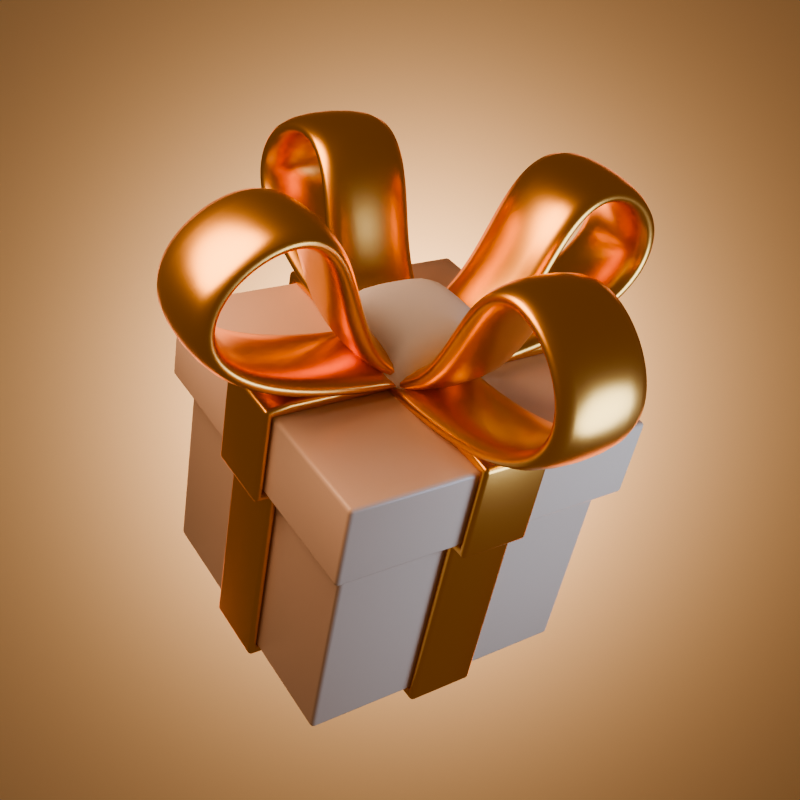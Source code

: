 # Source: Present.blend  (saved by Blender 4.0.36; exported with 4.5.12 LTS)
import bpy
from mathutils import Matrix  # noqa: F401  (used for matrix-valued properties, if any)

bpy.ops.wm.read_factory_settings(use_empty=True)
scene = bpy.context.scene
scene.name = 'Scene'

# ---- collections
col_collection = bpy.data.collections.new('Collection'); scene.collection.children.link(col_collection)

# ---- materials (node trees are filled in below, after node groups)
mat_material_002 = bpy.data.materials.new('Material.002')
mat_material_003 = bpy.data.materials.new('Material.003')
mat_material_001 = bpy.data.materials.new('Material.001')

# ---- node groups
ng_auto_smooth = bpy.data.node_groups.new('Auto Smooth', 'GeometryNodeTree')
_s = ng_auto_smooth.interface.new_socket(name='Geometry', in_out='OUTPUT', socket_type='NodeSocketGeometry')
_s = ng_auto_smooth.interface.new_socket(name='Geometry', in_out='INPUT', socket_type='NodeSocketGeometry')
_s = ng_auto_smooth.interface.new_socket(name='Angle', in_out='INPUT', socket_type='NodeSocketFloat')
_s.subtype = 'ANGLE'
_s.min_value = 0.0
_s.max_value = 3.142
ng_auto_smooth.is_modifier = True
_N = ng_auto_smooth.nodes; _L = ng_auto_smooth.links
n0 = _N.new('NodeGroupOutput'); n0.name = 'Group Output'; n0.location = (480, -100)
n1 = _N.new('NodeGroupInput'); n1.name = 'Group Input'; n1.location = (-420, -300)
n2 = _N.new('NodeGroupInput'); n2.name = 'Group Input.001'; n2.location = (-60, -100)
n3 = _N.new('GeometryNodeSetShadeSmooth'); n3.name = 'Set Shade Smooth'; n3.location = (120, -100)
n3.domain = 'EDGE'
n4 = _N.new('GeometryNodeSetShadeSmooth'); n4.name = 'Set Shade Smooth.001'; n4.location = (300, -100)
n5 = _N.new('GeometryNodeInputMeshEdgeAngle'); n5.name = 'Edge Angle'; n5.location = (-420, -220)
n6 = _N.new('GeometryNodeInputEdgeSmooth'); n6.name = 'Is Edge Smooth'; n6.location = (-60, -160)
n7 = _N.new('GeometryNodeInputShadeSmooth'); n7.name = 'Is Face Smooth'; n7.location = (-240, -340)
n8 = _N.new('FunctionNodeBooleanMath'); n8.name = 'Boolean Math'; n8.location = (-60, -220)
n9 = _N.new('FunctionNodeCompare'); n9.name = 'Compare'; n9.location = (-240, -180)
n9.operation = 'LESS_EQUAL'
_L.new(n5.outputs[0], n9.inputs[0])
_L.new(n4.outputs[0], n0.inputs[0])
_L.new(n1.outputs[1], n9.inputs[1])
_L.new(n9.outputs[0], n8.inputs[0])
_L.new(n7.outputs[0], n8.inputs[1])
_L.new(n2.outputs[0], n3.inputs[0])
_L.new(n6.outputs[0], n3.inputs[1])
_L.new(n3.outputs[0], n4.inputs[0])
_L.new(n8.outputs[0], n3.inputs[2])
n0.is_active_output = True

# ---- material node trees
mat_material_002.use_nodes = True; mat_material_002.node_tree.nodes.clear()
_N = mat_material_002.node_tree.nodes; _L = mat_material_002.node_tree.links
n0 = _N.new('ShaderNodeBsdfPrincipled'); n0.name = 'Principled BSDF'; n0.location = (10, 300)
n0.inputs[0].default_value = (0.7992, 0.5972, 0.462, 1.0)
n0.inputs[2].default_value = 0.3
n0.inputs[3].default_value = 1.45
n1 = _N.new('ShaderNodeOutputMaterial'); n1.name = 'Material Output'; n1.location = (300, 300)
_L.new(n0.outputs[0], n1.inputs[0])
n1.is_active_output = True
mat_material_003.use_nodes = True; mat_material_003.node_tree.nodes.clear()
_N = mat_material_003.node_tree.nodes; _L = mat_material_003.node_tree.links
n0 = _N.new('ShaderNodeBsdfPrincipled'); n0.name = 'Principled BSDF'; n0.location = (10, 300)
n0.inputs[0].default_value = (1.0, 0.521, 0.1413, 1.0)
n0.inputs[1].default_value = 1.0
n0.inputs[2].default_value = 0.3
n0.inputs[3].default_value = 1.45
n1 = _N.new('ShaderNodeOutputMaterial'); n1.name = 'Material Output'; n1.location = (300, 300)
_L.new(n0.outputs[0], n1.inputs[0])
n1.is_active_output = True
mat_material_001.use_nodes = True; mat_material_001.node_tree.nodes.clear()
_N = mat_material_001.node_tree.nodes; _L = mat_material_001.node_tree.links
n0 = _N.new('ShaderNodeBsdfPrincipled'); n0.name = 'Principled BSDF'; n0.location = (10, 300)
n0.inputs[0].default_value = (0.8798, 0.6376, 0.3467, 1.0)
n0.inputs[3].default_value = 1.45
n1 = _N.new('ShaderNodeOutputMaterial'); n1.name = 'Material Output'; n1.location = (300, 300)
_L.new(n0.outputs[0], n1.inputs[0])
n1.is_active_output = True

# ---- world
world_world = bpy.data.worlds.new('World'); scene.world = world_world
world_world.use_nodes = True; world_world.node_tree.nodes.clear()
_N = world_world.node_tree.nodes; _L = world_world.node_tree.links
n0 = _N.new('ShaderNodeOutputWorld'); n0.name = 'World Output'; n0.location = (300, 300)
n1 = _N.new('ShaderNodeBackground'); n1.name = 'Background'; n1.location = (10, 300)
n1.inputs[0].default_value = (0.1248, 0.08022, 0.05127, 1.0)
_L.new(n1.outputs[0], n0.inputs[0])
n0.is_active_output = True
world_world.color = (0.05088, 0.05088, 0.05088)
world_world.use_sun_shadow = False
world_world.sun_shadow_jitter_overblur = 0.0

# ---- cameras
cam_camera_001 = bpy.data.cameras.new('Camera.001')

# ---- lights
light_area = bpy.data.lights.new('Area', 'AREA')
light_area.color = (1.0, 0.3742, 0.2222)
light_area.transmission_factor = 0.0
light_area.energy = 750.0
light_area.shadow_maximum_resolution = 0.006
light_area.use_absolute_resolution = True
light_area.size = 8.79
light_area.size_y = 1.0
light_area_001 = bpy.data.lights.new('Area.001', 'AREA')
light_area_001.color = (1.0, 0.6105, 0.3915)
light_area_001.transmission_factor = 0.0
light_area_001.energy = 150.0
light_area_001.shadow_maximum_resolution = 0.006
light_area_001.use_absolute_resolution = True
light_area_001.shape = 'DISK'
light_area_001.size = 3.0
light_area_001.size_y = 1.0
light_area_002 = bpy.data.lights.new('Area.002', 'AREA')
light_area_002.color = (0.4761, 0.6839, 1.0)
light_area_002.transmission_factor = 0.0
light_area_002.energy = 150.0
light_area_002.shadow_maximum_resolution = 0.006
light_area_002.use_absolute_resolution = True
light_area_002.shape = 'DISK'
light_area_002.size = 3.0
light_area_002.size_y = 1.0
light_area_003 = bpy.data.lights.new('Area.003', 'AREA')
light_area_003.color = (1.0, 0.7605, 0.6172)
light_area_003.transmission_factor = 0.0
light_area_003.energy = 1000.0
light_area_003.shadow_maximum_resolution = 0.006
light_area_003.use_absolute_resolution = True
light_area_003.shape = 'DISK'
light_area_003.size = 3.0
light_area_003.size_y = 1.0

# ---- meshes
me_cube_001 = bpy.data.meshes.new('Cube.001')
me_cube_001.from_pydata([(-1.0, -1.0, -1.0), (-1.0, -1.0, 1.0), (-1.0, 1.0, -1.0), (-1.0, 1.0, 1.0), (1.0, -1.0, -1.0), (1.0, -1.0, 1.0), (1.0, 1.0, -1.0), (1.0, 1.0, 1.0), (-1.0, -1.0, 0.4211), (-1.0, 1.0, 0.4211), (1.0, 1.0, 0.4211), (1.0, -1.0, 0.4211), (-1.108, -1.108, 0.4211), (-1.108, -1.108, 1.0), (-1.108, 1.108, 1.0), (1.108, 1.108, 1.0), (1.108, -1.108, 1.0), (-1.108, 1.108, 0.4211), (1.108, 1.108, 0.4211), (1.108, -1.108, 0.4211), (-1.0, 0.2465, -1.0), (-1.0, -0.2465, -1.0), (-1.0, -0.2465, 1.0), (-1.0, 0.2465, 1.0), (1.0, -0.2465, -1.0), (1.0, 0.2465, -1.0), (1.0, 0.2465, 1.0), (1.0, -0.2465, 1.0), (1.0, -0.2465, 0.4211), (1.0, 0.2465, 0.4211), (-1.0, 0.2465, 0.4211), (-1.0, -0.2465, 0.4211), (-1.108, -0.2465, 1.0), (-1.108, 0.2465, 1.0), (1.108, -0.2465, 1.0), (1.108, 0.2465, 1.0), (1.108, 0.2465, 0.4211), (1.108, -0.2465, 0.4211), (-1.108, -0.2465, 0.4211), (-1.108, 0.2465, 0.4211), (-0.2465, 1.0, -1.0), (0.2465, 1.0, -1.0), (0.2465, 1.0, 1.0), (-0.2465, 1.0, 1.0), (-0.2465, -1.0, -1.0), (0.2465, -1.0, -1.0), (-0.2465, -1.0, 1.0), (0.2465, -1.0, 1.0), (0.2465, -1.0, 0.4211), (-0.2465, -1.0, 0.4211), (-0.2465, 1.0, 0.4211), (0.2465, 1.0, 0.4211), (0.2465, 1.108, 1.0), (-0.2465, 1.108, 1.0), (0.2465, -1.108, 1.0), (-0.2465, -1.108, 1.0), (-0.2465, -1.108, 0.4211), (0.2465, -1.108, 0.4211), (0.2465, 1.108, 0.4211), (-0.2465, 1.108, 0.4211), (0.2465, -0.2465, 1.0), (0.2465, 0.2465, 1.0), (-0.2465, 0.2465, 1.0), (-0.2465, -0.2465, 1.0), (-0.2465, -0.2465, -1.0), (-0.2465, 0.2465, -1.0), (0.2465, 0.2465, -1.0), (0.2465, -0.2465, -1.0)], [], [(10, 51, 58, 18), (58, 52, 15, 18), (5, 47, 54, 16), (63, 22, 1, 46), (24, 28, 11, 4), (1, 22, 32, 13), (46, 1, 13, 55), (27, 60, 47, 5), (42, 7, 15, 52), (43, 3, 23, 62), (12, 13, 32, 38), (17, 14, 53, 59), (18, 15, 35, 36), (19, 16, 54, 57), (3, 43, 53, 14), (39, 33, 14, 17), (7, 42, 61, 26), (9, 30, 39, 17), (29, 10, 18, 36), (11, 28, 37, 19), (31, 8, 12, 38), (2, 9, 50, 40), (37, 34, 16, 19), (2, 40, 65, 20), (67, 24, 4, 45), (23, 3, 14, 33), (6, 10, 29, 25), (41, 6, 25, 66), (20, 30, 9, 2), (7, 26, 35, 15), (4, 11, 48, 45), (56, 55, 13, 12), (41, 51, 10, 6), (44, 49, 8, 0), (27, 5, 16, 34), (0, 8, 31, 21), (8, 49, 56, 12), (50, 9, 17, 59), (48, 11, 19, 57), (60, 61, 62, 63), (64, 65, 66, 67), (29, 36, 37, 28), (27, 34, 35, 26), (31, 38, 39, 30), (34, 37, 36, 35), (33, 39, 38, 32), (30, 20, 21, 31), (28, 24, 25, 29), (60, 27, 26, 61), (64, 21, 20, 65), (23, 33, 32, 22), (22, 63, 62, 23), (24, 67, 66, 25), (41, 66, 65, 40), (43, 62, 61, 42), (42, 52, 53, 43), (55, 56, 57, 54), (52, 58, 59, 53), (51, 41, 40, 50), (49, 44, 45, 48), (63, 46, 47, 60), (67, 45, 44, 64), (46, 55, 54, 47), (50, 59, 58, 51), (48, 57, 56, 49), (21, 64, 44, 0)])
me_cube_001.polygons.foreach_set('use_smooth', [True] * 66)
_uv = me_cube_001.uv_layers.new(name='UVMap')
_uv.uv.foreach_set('vector', [0.5526, 0.5, 0.5526, 0.4058, 0.5526, 0.4028, 0.5526, 0.5, 0.5526, 0.4028, 0.625, 0.4028, 0.625, 0.5, 0.5526, 0.5, 0.625, 0.75, 0.7192, 0.75, 0.7222, 0.75, 0.625, 0.75, 0.7808, 0.6558, 0.875, 0.6558, 0.875, 0.75, 0.7808, 0.75, 0.375, 0.6558, 0.5526, 0.6558, 0.5526, 0.75, 0.375, 0.75, 0.875, 0.75, 0.875, 0.6558, 0.875, 0.6528, 0.875, 0.75, 0.7808, 0.75, 0.875, 0.75, 0.875, 0.75, 0.7778, 0.75, 0.625, 0.6558, 0.7192, 0.6558, 0.7192, 0.75, 0.625, 0.75, 0.7192, 0.5, 0.625, 0.5, 0.625, 0.5, 0.7222, 0.5, 0.7808, 0.5, 0.875, 0.5, 0.875, 0.5942, 0.7808, 0.5942, 0.5526, 0.0, 0.625, 0.0, 0.625, 0.0972, 0.5526, 0.0972, 0.5526, 0.25, 0.625, 0.25, 0.625, 0.3472, 0.5526, 0.3472, 0.5526, 0.5, 0.625, 0.5, 0.625, 0.5972, 0.5526, 0.5972, 0.5526, 0.75, 0.625, 0.75, 0.625, 0.8472, 0.5526, 0.8472, 0.875, 0.5, 0.7808, 0.5, 0.7778, 0.5, 0.875, 0.5, 0.5526, 0.1528, 0.625, 0.1528, 0.625, 0.25, 0.5526, 0.25, 0.625, 0.5, 0.7192, 0.5, 0.7192, 0.5942, 0.625, 0.5942, 0.5526, 0.25, 0.5526, 0.1558, 0.5526, 0.1528, 0.5526, 0.25, 0.5526, 0.5942, 0.5526, 0.5, 0.5526, 0.5, 0.5526, 0.5972, 0.5526, 0.75, 0.5526, 0.6558, 0.5526, 0.6528, 0.5526, 0.75, 0.5526, 0.09418, 0.5526, 0.0, 0.5526, 0.0, 0.5526, 0.0972, 0.375, 0.25, 0.5526, 0.25, 0.5526, 0.3442, 0.375, 0.3442, 0.5526, 0.6528, 0.625, 0.6528, 0.625, 0.75, 0.5526, 0.75, 0.125, 0.5, 0.2192, 0.5, 0.2192, 0.5942, 0.125, 0.5942, 0.2808, 0.6558, 0.375, 0.6558, 0.375, 0.75, 0.2808, 0.75, 0.875, 0.5942, 0.875, 0.5, 0.875, 0.5, 0.875, 0.5972, 0.375, 0.5, 0.5526, 0.5, 0.5526, 0.5942, 0.375, 0.5942, 0.2808, 0.5, 0.375, 0.5, 0.375, 0.5942, 0.2808, 0.5942, 0.375, 0.1558, 0.5526, 0.1558, 0.5526, 0.25, 0.375, 0.25, 0.625, 0.5, 0.625, 0.5942, 0.625, 0.5972, 0.625, 0.5, 0.375, 0.75, 0.5526, 0.75, 0.5526, 0.8442, 0.375, 0.8442, 0.5526, 0.9028, 0.625, 0.9028, 0.625, 1.0, 0.5526, 1.0, 0.375, 0.4058, 0.5526, 0.4058, 0.5526, 0.5, 0.375, 0.5, 0.375, 0.9058, 0.5526, 0.9058, 0.5526, 1.0, 0.375, 1.0, 0.625, 0.6558, 0.625, 0.75, 0.625, 0.75, 0.625, 0.6528, 0.375, 0.0, 0.5526, 0.0, 0.5526, 0.09418, 0.375, 0.09418, 0.5526, 1.0, 0.5526, 0.9058, 0.5526, 0.9028, 0.5526, 1.0, 0.5526, 0.3442, 0.5526, 0.25, 0.5526, 0.25, 0.5526, 0.3472, 0.5526, 0.8442, 0.5526, 0.75, 0.5526, 0.75, 0.5526, 0.8472, 0.7192, 0.6558, 0.7192, 0.5942, 0.7808, 0.5942, 0.7808, 0.6558, 0.2192, 0.6558, 0.2192, 0.5942, 0.2808, 0.5942, 0.2808, 0.6558, 0.5526, 0.5942, 0.5526, 0.5972, 0.5526, 0.6528, 0.5526, 0.6558, 0.625, 0.6558, 0.625, 0.6528, 0.625, 0.5972, 0.625, 0.5942, 0.5526, 0.09418, 0.5526, 0.0972, 0.5526, 0.1528, 0.5526, 0.1558, 0.625, 0.6528, 0.5526, 0.6528, 0.5526, 0.5972, 0.625, 0.5972, 0.625, 0.1528, 0.5526, 0.1528, 0.5526, 0.0972, 0.625, 0.0972, 0.5526, 0.1558, 0.375, 0.1558, 0.375, 0.09418, 0.5526, 0.09418, 0.5526, 0.6558, 0.375, 0.6558, 0.375, 0.5942, 0.5526, 0.5942, 0.7192, 0.6558, 0.625, 0.6558, 0.625, 0.5942, 0.7192, 0.5942, 0.2192, 0.6558, 0.125, 0.6558, 0.125, 0.5942, 0.2192, 0.5942, 0.875, 0.5942, 0.875, 0.5972, 0.875, 0.6528, 0.875, 0.6558, 0.875, 0.6558, 0.7808, 0.6558, 0.7808, 0.5942, 0.875, 0.5942, 0.375, 0.6558, 0.2808, 0.6558, 0.2808, 0.5942, 0.375, 0.5942, 0.2808, 0.5, 0.2808, 0.5942, 0.2192, 0.5942, 0.2192, 0.5, 0.7808, 0.5, 0.7808, 0.5942, 0.7192, 0.5942, 0.7192, 0.5, 0.7192, 0.5, 0.7222, 0.5, 0.7778, 0.5, 0.7808, 0.5, 0.625, 0.9028, 0.5526, 0.9028, 0.5526, 0.8472, 0.625, 0.8472, 0.625, 0.4028, 0.5526, 0.4028, 0.5526, 0.3472, 0.625, 0.3472, 0.5526, 0.4058, 0.375, 0.4058, 0.375, 0.3442, 0.5526, 0.3442, 0.5526, 0.9058, 0.375, 0.9058, 0.375, 0.8442, 0.5526, 0.8442, 0.7808, 0.6558, 0.7808, 0.75, 0.7192, 0.75, 0.7192, 0.6558, 0.2808, 0.6558, 0.2808, 0.75, 0.2192, 0.75, 0.2192, 0.6558, 0.7808, 0.75, 0.7778, 0.75, 0.7222, 0.75, 0.7192, 0.75, 0.5526, 0.3442, 0.5526, 0.3472, 0.5526, 0.4028, 0.5526, 0.4058, 0.5526, 0.8442, 0.5526, 0.8472, 0.5526, 0.9028, 0.5526, 0.9058, 0.125, 0.6558, 0.2192, 0.6558, 0.2192, 0.75, 0.125, 0.75])
me_cube_001.materials.append(mat_material_002)
me_cube_001.update()
me_cube_002 = bpy.data.meshes.new('Cube.002')
me_cube_002.from_pydata([(0.2471, 1.002, -1.003), (-0.2471, 1.002, -1.003), (-1.111, 0.2471, 0.4214), (-1.111, -0.2471, 0.4214), (1.111, -0.2471, 0.4214), (1.111, 0.2471, 0.4214), (1.111, 0.2471, 1.001), (1.111, -0.2471, 1.001), (-1.111, 0.2471, 1.001), (-1.111, -0.2471, 1.001), (-1.002, -0.2471, 0.4214), (-1.002, 0.2471, 0.4214), (1.002, 0.2471, 0.4214), (1.002, -0.2471, 0.4214), (1.002, -0.2471, 1.001), (1.002, 0.2471, 1.001), (1.002, 0.2471, -1.003), (1.002, -0.2471, -1.003), (-1.002, 0.2471, 1.001), (-1.002, -0.2471, 1.001), (-1.002, -0.2471, -1.003), (-1.002, 0.2471, -1.003), (0.2471, 1.002, 1.001), (-0.2471, 1.002, 1.001), (-0.2471, -1.002, -1.003), (0.2471, -1.002, -1.003), (-0.2471, -1.002, 1.001), (0.2471, -1.002, 1.001), (0.2471, -1.002, 0.4214), (-0.2471, -1.002, 0.4214), (-0.2471, 1.002, 0.4214), (0.2471, 1.002, 0.4214), (0.2471, 1.111, 1.001), (-0.2471, 1.111, 1.001), (0.2471, -1.111, 1.001), (-0.2471, -1.111, 1.001), (-0.2471, -1.111, 0.4214), (0.2471, -1.111, 0.4214), (0.2471, 1.111, 0.4214), (-0.2471, 1.111, 0.4214), (0.2471, -0.2471, 1.001), (0.2471, 0.2471, 1.001), (-0.2471, 0.2471, 1.001), (-0.2471, -0.2471, 1.001), (-0.2471, -0.2471, -1.003), (-0.2471, 0.2471, -1.003), (0.2471, 0.2471, -1.003), (0.2471, -0.2471, -1.003), (-0.2471, -1.061, -1.062), (0.2471, -1.061, -1.062), (0.2471, 1.061, 0.3625), (0.2471, 1.061, -1.062), (0.2471, -0.2471, 1.085), (1.002, -0.2471, 1.085), (-1.061, -0.2471, -1.062), (-1.061, -0.2471, 0.3625), (0.2471, 1.17, 1.06), (0.2471, 1.17, 0.3625), (0.2471, -1.17, 1.06), (-0.2471, -1.17, 1.06), (-1.17, 0.2471, 1.06), (-1.17, 0.2471, 0.3625), (-1.061, 0.2471, 0.3625), (1.17, 0.2471, 1.06), (1.002, 0.2471, 1.085), (0.2471, 0.2471, 1.085), (0.2471, 1.002, 1.085), (-0.2471, 0.2471, -1.086), (-0.2471, 1.061, -1.062), (0.2471, 0.2471, -1.086), (1.061, 0.2471, -1.062), (1.061, 0.2471, 0.3625), (1.17, 0.2471, 0.3625), (-1.002, -0.2471, 1.085), (-0.2471, -0.2471, 1.085), (-0.2471, 0.2471, 1.085), (-1.002, 0.2471, 1.085), (-0.2471, -0.2471, -1.086), (-0.2471, -1.061, 0.3625), (-0.2471, 1.061, 0.3625), (0.2471, -1.17, 0.3625), (-0.2471, 1.17, 1.06), (-0.2471, 1.002, 1.085), (1.061, -0.2471, -1.062), (0.2471, -0.2471, -1.086), (-1.17, -0.2471, 1.06), (-1.061, 0.2471, -1.062), (0.2471, -1.061, 0.3625), (-0.2471, -1.17, 0.3625), (-0.2471, 1.17, 0.3625), (-1.17, -0.2471, 0.3625), (1.17, -0.2471, 1.06), (1.17, -0.2471, 0.3625), (1.061, -0.2471, 0.3625), (-0.2471, -1.002, 1.085), (0.2471, -1.002, 1.085)], [], [(40, 43, 42, 41), (44, 47, 46, 45), (12, 13, 4, 5), (14, 15, 6, 7), (10, 11, 2, 3), (7, 6, 5, 4), (8, 9, 3, 2), (11, 10, 20, 21), (13, 12, 16, 17), (40, 41, 15, 14), (44, 45, 21, 20), (18, 19, 9, 8), (19, 18, 42, 43), (17, 16, 46, 47), (0, 1, 45, 46), (23, 22, 41, 42), (22, 23, 33, 32), (35, 34, 37, 36), (32, 33, 39, 38), (31, 30, 1, 0), (29, 28, 25, 24), (43, 40, 27, 26), (47, 44, 24, 25), (26, 27, 34, 35), (30, 31, 38, 39), (28, 29, 36, 37), (52, 65, 75, 74), (77, 67, 69, 84), (71, 72, 92, 93), (53, 91, 63, 64), (55, 90, 61, 62), (91, 92, 72, 63), (60, 61, 90, 85), (62, 86, 54, 55), (93, 83, 70, 71), (52, 53, 64, 65), (77, 54, 86, 67), (76, 60, 85, 73), (73, 74, 75, 76), (83, 84, 69, 70), (51, 69, 67, 68), (82, 75, 65, 66), (66, 56, 81, 82), (59, 88, 80, 58), (56, 57, 89, 81), (50, 51, 68, 79), (78, 48, 49, 87), (74, 94, 95, 52), (84, 49, 48, 77), (94, 59, 58, 95), (79, 89, 57, 50), (87, 80, 88, 78), (5, 6, 63, 72), (4, 13, 93, 92), (30, 39, 89, 79), (10, 3, 90, 55), (44, 20, 54, 77), (38, 31, 50, 57), (8, 2, 61, 60), (18, 8, 60, 76), (7, 4, 92, 91), (29, 24, 48, 78), (28, 37, 80, 87), (2, 11, 62, 61), (42, 18, 76, 75), (36, 29, 78, 88), (6, 15, 64, 63), (37, 34, 58, 80), (41, 22, 66, 65), (14, 7, 91, 53), (33, 23, 82, 81), (22, 32, 56, 66), (25, 28, 87, 49), (23, 42, 75, 82), (35, 36, 88, 59), (45, 1, 68, 67), (1, 30, 79, 68), (43, 26, 94, 74), (0, 46, 69, 51), (46, 16, 70, 69), (39, 33, 81, 89), (17, 47, 84, 83), (11, 21, 86, 62), (12, 5, 72, 71), (16, 12, 71, 70), (27, 40, 52, 95), (9, 19, 73, 85), (3, 9, 85, 90), (19, 43, 74, 73), (47, 25, 49, 84), (31, 0, 51, 50), (21, 45, 67, 86), (24, 44, 77, 48), (40, 14, 53, 52), (15, 41, 65, 64), (26, 35, 59, 94), (20, 10, 55, 54), (13, 17, 83, 93), (34, 27, 95, 58), (32, 38, 57, 56)])
me_cube_002.polygons.foreach_set('use_smooth', [True] * 100)
_uv = me_cube_002.uv_layers.new(name='UVMap')
_uv.uv.foreach_set('vector', [0.7192, 0.6558, 0.7808, 0.6558, 0.7808, 0.5942, 0.7192, 0.5942, 0.2192, 0.6558, 0.2808, 0.6558, 0.2808, 0.5942, 0.2192, 0.5942, 0.5526, 0.5942, 0.5526, 0.6558, 0.5526, 0.6528, 0.5526, 0.5972, 0.625, 0.6558, 0.625, 0.5942, 0.625, 0.5972, 0.625, 0.6528, 0.5526, 0.09418, 0.5526, 0.1558, 0.5526, 0.1528, 0.5526, 0.0972, 0.625, 0.6528, 0.625, 0.5972, 0.5526, 0.5972, 0.5526, 0.6528, 0.625, 0.1528, 0.625, 0.0972, 0.5526, 0.0972, 0.5526, 0.1528, 0.5526, 0.1558, 0.5526, 0.09418, 0.375, 0.09418, 0.375, 0.1558, 0.5526, 0.6558, 0.5526, 0.5942, 0.375, 0.5942, 0.375, 0.6558, 0.7192, 0.6558, 0.7192, 0.5942, 0.625, 0.5942, 0.625, 0.6558, 0.2192, 0.6558, 0.2192, 0.5942, 0.125, 0.5942, 0.125, 0.6558, 0.875, 0.5942, 0.875, 0.6558, 0.875, 0.6528, 0.875, 0.5972, 0.875, 0.6558, 0.875, 0.5942, 0.7808, 0.5942, 0.7808, 0.6558, 0.375, 0.6558, 0.375, 0.5942, 0.2808, 0.5942, 0.2808, 0.6558, 0.2808, 0.5, 0.2192, 0.5, 0.2192, 0.5942, 0.2808, 0.5942, 0.7808, 0.5, 0.7192, 0.5, 0.7192, 0.5942, 0.7808, 0.5942, 0.7192, 0.5, 0.7808, 0.5, 0.7778, 0.5, 0.7222, 0.5, 0.625, 0.9028, 0.625, 0.8472, 0.5526, 0.8472, 0.5526, 0.9028, 0.625, 0.4028, 0.625, 0.3472, 0.5526, 0.3472, 0.5526, 0.4028, 0.5526, 0.4058, 0.5526, 0.3442, 0.375, 0.3442, 0.375, 0.4058, 0.5526, 0.9058, 0.5526, 0.8442, 0.375, 0.8442, 0.375, 0.9058, 0.7808, 0.6558, 0.7192, 0.6558, 0.7192, 0.75, 0.7808, 0.75, 0.2808, 0.6558, 0.2192, 0.6558, 0.2192, 0.75, 0.2808, 0.75, 0.7808, 0.75, 0.7192, 0.75, 0.7222, 0.75, 0.7778, 0.75, 0.5526, 0.3442, 0.5526, 0.4058, 0.5526, 0.4028, 0.5526, 0.3472, 0.5526, 0.8442, 0.5526, 0.9058, 0.5526, 0.9028, 0.5526, 0.8472, 0.7192, 0.6558, 0.7192, 0.5942, 0.7808, 0.5942, 0.7808, 0.6558, 0.2192, 0.6558, 0.2192, 0.5942, 0.2808, 0.5942, 0.2808, 0.6558, 0.5526, 0.5942, 0.5526, 0.5972, 0.5526, 0.6528, 0.5526, 0.6558, 0.625, 0.6558, 0.625, 0.6528, 0.625, 0.5972, 0.625, 0.5942, 0.5526, 0.09418, 0.5526, 0.0972, 0.5526, 0.1528, 0.5526, 0.1558, 0.625, 0.6528, 0.5526, 0.6528, 0.5526, 0.5972, 0.625, 0.5972, 0.625, 0.1528, 0.5526, 0.1528, 0.5526, 0.0972, 0.625, 0.0972, 0.5526, 0.1558, 0.375, 0.1558, 0.375, 0.09418, 0.5526, 0.09418, 0.5526, 0.6558, 0.375, 0.6558, 0.375, 0.5942, 0.5526, 0.5942, 0.7192, 0.6558, 0.625, 0.6558, 0.625, 0.5942, 0.7192, 0.5942, 0.2192, 0.6558, 0.125, 0.6558, 0.125, 0.5942, 0.2192, 0.5942, 0.875, 0.5942, 0.875, 0.5972, 0.875, 0.6528, 0.875, 0.6558, 0.875, 0.6558, 0.7808, 0.6558, 0.7808, 0.5942, 0.875, 0.5942, 0.375, 0.6558, 0.2808, 0.6558, 0.2808, 0.5942, 0.375, 0.5942, 0.2808, 0.5, 0.2808, 0.5942, 0.2192, 0.5942, 0.2192, 0.5, 0.7808, 0.5, 0.7808, 0.5942, 0.7192, 0.5942, 0.7192, 0.5, 0.7192, 0.5, 0.7222, 0.5, 0.7778, 0.5, 0.7808, 0.5, 0.625, 0.9028, 0.5526, 0.9028, 0.5526, 0.8472, 0.625, 0.8472, 0.625, 0.4028, 0.5526, 0.4028, 0.5526, 0.3472, 0.625, 0.3472, 0.5526, 0.4058, 0.375, 0.4058, 0.375, 0.3442, 0.5526, 0.3442, 0.5526, 0.9058, 0.375, 0.9058, 0.375, 0.8442, 0.5526, 0.8442, 0.7808, 0.6558, 0.7808, 0.75, 0.7192, 0.75, 0.7192, 0.6558, 0.2808, 0.6558, 0.2808, 0.75, 0.2192, 0.75, 0.2192, 0.6558, 0.7808, 0.75, 0.7778, 0.75, 0.7222, 0.75, 0.7192, 0.75, 0.5526, 0.3442, 0.5526, 0.3472, 0.5526, 0.4028, 0.5526, 0.4058, 0.5526, 0.8442, 0.5526, 0.8472, 0.5526, 0.9028, 0.5526, 0.9058, 0.5526, 0.5972, 0.625, 0.5972, 0.625, 0.5972, 0.5526, 0.5972, 0.5526, 0.6528, 0.5526, 0.6558, 0.5526, 0.6558, 0.5526, 0.6528, 0.5526, 0.3442, 0.5526, 0.3472, 0.5526, 0.3472, 0.5526, 0.3442, 0.5526, 0.09418, 0.5526, 0.0972, 0.5526, 0.0972, 0.5526, 0.09418, 0.2192, 0.6558, 0.125, 0.6558, 0.125, 0.6558, 0.2192, 0.6558, 0.5526, 0.4028, 0.5526, 0.4058, 0.5526, 0.4058, 0.5526, 0.4028, 0.625, 0.1528, 0.5526, 0.1528, 0.5526, 0.1528, 0.625, 0.1528, 0.875, 0.5942, 0.875, 0.5972, 0.875, 0.5972, 0.875, 0.5942, 0.625, 0.6528, 0.5526, 0.6528, 0.5526, 0.6528, 0.625, 0.6528, 0.5526, 0.9058, 0.375, 0.9058, 0.375, 0.9058, 0.5526, 0.9058, 0.5526, 0.8442, 0.5526, 0.8472, 0.5526, 0.8472, 0.5526, 0.8442, 0.5526, 0.1528, 0.5526, 0.1558, 0.5526, 0.1558, 0.5526, 0.1528, 0.7808, 0.5942, 0.875, 0.5942, 0.875, 0.5942, 0.7808, 0.5942, 0.5526, 0.9028, 0.5526, 0.9058, 0.5526, 0.9058, 0.5526, 0.9028, 0.625, 0.5972, 0.625, 0.5942, 0.625, 0.5942, 0.625, 0.5972, 0.5526, 0.8472, 0.625, 0.8472, 0.625, 0.8472, 0.5526, 0.8472, 0.7192, 0.5942, 0.7192, 0.5, 0.7192, 0.5, 0.7192, 0.5942, 0.625, 0.6558, 0.625, 0.6528, 0.625, 0.6528, 0.625, 0.6558, 0.7778, 0.5, 0.7808, 0.5, 0.7808, 0.5, 0.7778, 0.5, 0.7192, 0.5, 0.7222, 0.5, 0.7222, 0.5, 0.7192, 0.5, 0.375, 0.8442, 0.5526, 0.8442, 0.5526, 0.8442, 0.375, 0.8442, 0.7808, 0.5, 0.7808, 0.5942, 0.7808, 0.5942, 0.7808, 0.5, 0.625, 0.9028, 0.5526, 0.9028, 0.5526, 0.9028, 0.625, 0.9028, 0.2192, 0.5942, 0.2192, 0.5, 0.2192, 0.5, 0.2192, 0.5942, 0.375, 0.3442, 0.5526, 0.3442, 0.5526, 0.3442, 0.375, 0.3442, 0.7808, 0.6558, 0.7808, 0.75, 0.7808, 0.75, 0.7808, 0.6558, 0.2808, 0.5, 0.2808, 0.5942, 0.2808, 0.5942, 0.2808, 0.5, 0.2808, 0.5942, 0.375, 0.5942, 0.375, 0.5942, 0.2808, 0.5942, 0.5526, 0.3472, 0.625, 0.3472, 0.625, 0.3472, 0.5526, 0.3472, 0.375, 0.6558, 0.2808, 0.6558, 0.2808, 0.6558, 0.375, 0.6558, 0.5526, 0.1558, 0.375, 0.1558, 0.375, 0.1558, 0.5526, 0.1558, 0.5526, 0.5942, 0.5526, 0.5972, 0.5526, 0.5972, 0.5526, 0.5942, 0.375, 0.5942, 0.5526, 0.5942, 0.5526, 0.5942, 0.375, 0.5942, 0.7192, 0.75, 0.7192, 0.6558, 0.7192, 0.6558, 0.7192, 0.75, 0.875, 0.6528, 0.875, 0.6558, 0.875, 0.6558, 0.875, 0.6528, 0.5526, 0.0972, 0.625, 0.0972, 0.625, 0.0972, 0.5526, 0.0972, 0.875, 0.6558, 0.7808, 0.6558, 0.7808, 0.6558, 0.875, 0.6558, 0.2808, 0.6558, 0.2808, 0.75, 0.2808, 0.75, 0.2808, 0.6558, 0.5526, 0.4058, 0.375, 0.4058, 0.375, 0.4058, 0.5526, 0.4058, 0.125, 0.5942, 0.2192, 0.5942, 0.2192, 0.5942, 0.125, 0.5942, 0.2192, 0.75, 0.2192, 0.6558, 0.2192, 0.6558, 0.2192, 0.75, 0.7192, 0.6558, 0.625, 0.6558, 0.625, 0.6558, 0.7192, 0.6558, 0.625, 0.5942, 0.7192, 0.5942, 0.7192, 0.5942, 0.625, 0.5942, 0.7808, 0.75, 0.7778, 0.75, 0.7778, 0.75, 0.7808, 0.75, 0.375, 0.09418, 0.5526, 0.09418, 0.5526, 0.09418, 0.375, 0.09418, 0.5526, 0.6558, 0.375, 0.6558, 0.375, 0.6558, 0.5526, 0.6558, 0.7222, 0.75, 0.7192, 0.75, 0.7192, 0.75, 0.7222, 0.75, 0.625, 0.4028, 0.5526, 0.4028, 0.5526, 0.4028, 0.625, 0.4028])
me_cube_002.materials.append(mat_material_003)
me_cube_002.update()
me_cube_003 = bpy.data.meshes.new('Cube.003')
me_cube_003.from_pydata([(-1.0, -1.0, -1.0), (-1.0, -1.0, 1.0), (-1.0, 1.0, -1.0), (-1.0, 1.0, 1.0), (1.0, -1.0, -1.0), (1.0, -1.0, 1.0), (1.0, 1.0, -1.0), (1.0, 1.0, 1.0), (0.0, 1.0, -1.0), (0.0, 1.0, 1.0), (0.0, -1.0, -1.0), (0.0, -1.0, 1.0), (-1.0, 0.0, -1.0), (-1.0, 0.0, 1.0), (1.0, 0.0, -1.0), (1.0, 0.0, 1.0), (0.0, 0.0, 1.0), (0.0, 0.0, -1.0)], [], [(12, 13, 3, 2), (8, 9, 7, 6), (14, 15, 5, 4), (10, 11, 1, 0), (17, 14, 4, 10), (16, 13, 1, 11), (15, 16, 11, 5), (12, 17, 10, 0), (4, 5, 11, 10), (2, 3, 9, 8), (2, 8, 17, 12), (7, 9, 16, 15), (9, 3, 13, 16), (8, 6, 14, 17), (6, 7, 15, 14), (0, 1, 13, 12)])
me_cube_003.polygons.foreach_set('use_smooth', [True] * 16)
_uv = me_cube_003.uv_layers.new(name='UVMap')
_uv.uv.foreach_set('vector', [0.375, 0.125, 0.625, 0.125, 0.625, 0.25, 0.375, 0.25, 0.375, 0.375, 0.625, 0.375, 0.625, 0.5, 0.375, 0.5, 0.375, 0.625, 0.625, 0.625, 0.625, 0.75, 0.375, 0.75, 0.375, 0.875, 0.625, 0.875, 0.625, 1.0, 0.375, 1.0, 0.25, 0.625, 0.375, 0.625, 0.375, 0.75, 0.25, 0.75, 0.75, 0.625, 0.875, 0.625, 0.875, 0.75, 0.75, 0.75, 0.625, 0.625, 0.75, 0.625, 0.75, 0.75, 0.625, 0.75, 0.125, 0.625, 0.25, 0.625, 0.25, 0.75, 0.125, 0.75, 0.375, 0.75, 0.625, 0.75, 0.625, 0.875, 0.375, 0.875, 0.375, 0.25, 0.625, 0.25, 0.625, 0.375, 0.375, 0.375, 0.125, 0.5, 0.25, 0.5, 0.25, 0.625, 0.125, 0.625, 0.625, 0.5, 0.75, 0.5, 0.75, 0.625, 0.625, 0.625, 0.75, 0.5, 0.875, 0.5, 0.875, 0.625, 0.75, 0.625, 0.25, 0.5, 0.375, 0.5, 0.375, 0.625, 0.25, 0.625, 0.375, 0.5, 0.625, 0.5, 0.625, 0.625, 0.375, 0.625, 0.375, 0.0, 0.625, 0.0, 0.625, 0.125, 0.375, 0.125])
me_cube_003.update()
me_plane = bpy.data.meshes.new('Plane')
me_plane.from_pydata([(-1.0, -1.0, 0.0), (1.0, -1.0, 0.0), (-1.0, 1.0, 0.0), (1.0, 1.0, 0.0)], [], [(0, 1, 3, 2)])
_uv = me_plane.uv_layers.new(name='UVMap')
_uv.uv.foreach_set('vector', [0.0, 0.0, 1.0, 0.0, 1.0, 1.0, 0.0, 1.0])
me_plane.materials.append(mat_material_001)
me_plane.update()

# ---- curves / text
cu_rectangle_001 = bpy.data.curves.new('Rectangle.001', 'CURVE')
cu_rectangle_001.dimensions = '2D'
_sp = cu_rectangle_001.splines.new('BEZIER'); _sp.bezier_points.add(3)
_sp.bezier_points.foreach_set('co', [-1.0, 2.084, 0.0, 1.0, 2.084, 0.0, 1.0, -2.084, 0.0, -1.0, -2.084, 0.0])
_sp.bezier_points.foreach_set('handle_left', [-1.0, 0.6947, 0.0, 0.3333, 2.084, 0.0, 1.0, -0.6947, 0.0, -0.3333, -2.084, 0.0])
_sp.bezier_points.foreach_set('handle_right', [-0.3333, 2.084, 0.0, 1.0, 0.6947, 0.0, 0.3333, -2.084, 0.0, -1.0, -0.6947, 0.0])
for _p, _l, _r in zip(_sp.bezier_points, ['VECTOR', 'VECTOR', 'VECTOR', 'VECTOR'], ['VECTOR', 'VECTOR', 'VECTOR', 'VECTOR']): _p.handle_left_type = _l; _p.handle_right_type = _r
_sp.use_cyclic_u = True
_sp.use_endpoint_u = True
cu_rectangle_001.use_path = True
cu_rectangle_001.fill_mode = 'BOTH'
cu_nurbspath = bpy.data.curves.new('NurbsPath', 'CURVE')
cu_nurbspath.dimensions = '3D'
_sp = cu_nurbspath.splines.new('NURBS'); _sp.points.add(5)
_sp.points.foreach_set('co', [-0.8209, 6.903e-08, -0.5138, 1.0, 0.6128, 6.903e-08, -0.5138, 1.0, 1.53, -6.179e-08, 0.4599, 1.0, -0.5567, -1.979e-07, 1.473, 1.0, 0.05302, 5.261e-08, -0.3916, 1.0, -0.8182, 6.903e-08, -0.5138, 1.0])
_sp.order_u = 5
_sp.order_v = 0
_sp.use_endpoint_u = True
cu_nurbspath.materials.append(mat_material_003)
cu_nurbspath.use_path = True
cu_nurbspath.bevel_mode = 'OBJECT'
cu_nurbspath.fill_mode = 'FULL'

# ---- objects
ob_cube = bpy.data.objects.new('Cube', me_cube_001)
ob_cube_001 = bpy.data.objects.new('Cube.001', me_cube_002)
ob_rectangle_001 = bpy.data.objects.new('Rectangle.001', cu_rectangle_001)
ob_nurbspath = bpy.data.objects.new('NurbsPath', cu_nurbspath)
ob_nurbspath_001 = bpy.data.objects.new('NurbsPath.001', cu_nurbspath)
ob_nurbspath_002 = bpy.data.objects.new('NurbsPath.002', cu_nurbspath)
ob_nurbspath_003 = bpy.data.objects.new('NurbsPath.003', cu_nurbspath)
ob_cube_002 = bpy.data.objects.new('Cube.002', me_cube_003)
ob_camera = bpy.data.objects.new('Camera', cam_camera_001)
ob_plane = bpy.data.objects.new('Plane', me_plane)
ob_area = bpy.data.objects.new('Area', light_area)
ob_area_001 = bpy.data.objects.new('Area.001', light_area_001)
ob_area_002 = bpy.data.objects.new('Area.002', light_area_002)
ob_area_003 = bpy.data.objects.new('Area.003', light_area_003)

# ---- transforms, parenting, visibility, modifiers, constraints
ob_cube.location = (-0.1165, 0.3917, -0.5523)
ob_cube.rotation_euler = (0.6083, -0.2026, 0.5705)
_m = ob_cube.modifiers.new('Bevel', 'BEVEL')
_m.width = 0.03
_m.width_pct = 0.03
_m.segments = 4
_m = ob_cube.modifiers.new('Auto Smooth', 'NODES')
_m.node_group = ng_auto_smooth
_gi = [s.identifier for s in ng_auto_smooth.interface.items_tree if s.item_type == 'SOCKET' and s.in_out == 'INPUT']
_m[_gi[1]] = 0.5236  # Angle
ob_cube_001.location = (-0.1165, 0.3917, -0.5523)
ob_cube_001.rotation_euler = (0.6083, -0.2026, 0.5705)
_m = ob_cube_001.modifiers.new('Bevel', 'BEVEL')
_m.width = 0.03
_m.width_pct = 0.03
_m.segments = 4
_m = ob_cube_001.modifiers.new('Auto Smooth', 'NODES')
_m.node_group = ng_auto_smooth
_gi = [s.identifier for s in ng_auto_smooth.interface.items_tree if s.item_type == 'SOCKET' and s.in_out == 'INPUT']
_m[_gi[1]] = 0.5236  # Angle
ob_rectangle_001.location = (3.213, -2.484e-08, 0.0)
ob_rectangle_001.scale = (0.3422, 0.04524, 0.0001123)
ob_nurbspath.location = (0.8298, -0.05819, 0.8658)
ob_nurbspath.rotation_euler = (0.6083, -0.2026, 0.5705)
ob_nurbspath.scale = (1.0, 1.0, 0.9631)
_m = ob_nurbspath.modifiers.new('Subdivision', 'SUBSURF')
_m.levels = 2
ob_nurbspath_001.location = (-0.3057, 0.04568, 1.132)
ob_nurbspath_001.rotation_euler = (-0.2453, -0.5941, 2.281)
ob_nurbspath_001.scale = (1.0, 1.0, 0.9173)
_m = ob_nurbspath_001.modifiers.new('Subdivision', 'SUBSURF')
_m.levels = 2
ob_nurbspath_002.location = (-0.5333, -0.9385, 0.5394)
ob_nurbspath_002.rotation_euler = (-0.6083, 0.2026, 3.712)
ob_nurbspath_002.scale = (1.0, 1.0, 0.9397)
_m = ob_nurbspath_002.modifiers.new('Subdivision', 'SUBSURF')
_m.levels = 2
ob_nurbspath_003.location = (0.5861, -0.9883, 0.1968)
ob_nurbspath_003.rotation_euler = (0.2453, 0.5941, 5.422)
ob_nurbspath_003.scale = (1.0, 1.0, 0.9643)
_m = ob_nurbspath_003.modifiers.new('Subdivision', 'SUBSURF')
_m.levels = 2
ob_cube_002.location = (0.0893, -0.3002, 0.4233)
ob_cube_002.rotation_euler = (0.6083, -0.2026, 0.5705)
ob_cube_002.scale = (0.4201, 0.4201, 0.2577)
_m = ob_cube_002.modifiers.new('Subdivision', 'SUBSURF')
_m.levels = 2
_m = ob_cube_002.modifiers.new('Auto Smooth', 'NODES')
_m.node_group = ng_auto_smooth
_gi = [s.identifier for s in ng_auto_smooth.interface.items_tree if s.item_type == 'SOCKET' and s.in_out == 'INPUT']
_m[_gi[1]] = 0.5236  # Angle
ob_camera.location = (0.0, -7.342, -2.245e-07)
ob_camera.rotation_euler = (1.571, -0.0, -0.0)
ob_plane.location = (0.0, 14.65, 0.0)
ob_plane.rotation_euler = (1.571, -0.0, 0.0)
ob_plane.scale = (16.22, 16.22, 16.22)
ob_area.location = (0.0, 7.919, 0.0)
ob_area.rotation_euler = (-1.571, -0.0, 0.0)
ob_area.scale = (1.288, 1.288, 1.288)
ob_area_001.location = (-2.118, -2.598, 2.108)
ob_area_001.rotation_euler = (1.047, -0.0, -0.684)
ob_area_002.location = (3.935, -1.819, -1.786)
ob_area_002.rotation_euler = (1.962, -0.0, 1.138)
ob_area_003.location = (0.0, 10.27, 0.0)
ob_area_003.rotation_euler = (1.571, -0.0, 0.0)
cu_nurbspath.bevel_object = ob_rectangle_001

# ---- collection membership
col_collection.objects.link(ob_cube)
col_collection.objects.link(ob_cube_001)
col_collection.objects.link(ob_rectangle_001)
col_collection.objects.link(ob_nurbspath)
col_collection.objects.link(ob_nurbspath_001)
col_collection.objects.link(ob_nurbspath_002)
col_collection.objects.link(ob_nurbspath_003)
col_collection.objects.link(ob_cube_002)
col_collection.objects.link(ob_camera)
col_collection.objects.link(ob_plane)
col_collection.objects.link(ob_area)
col_collection.objects.link(ob_area_001)
col_collection.objects.link(ob_area_002)
col_collection.objects.link(ob_area_003)

# ---- scene / render settings (as saved in the file)
scene.camera = ob_camera
scene.frame_start = 1; scene.frame_end = 250; scene.frame_set(1)
scene.render.engine = 'CYCLES'
scene.render.resolution_y = 1920
scene.cycles.samples = 512
scene.cycles.sampling_pattern = 'TABULATED_SOBOL'
scene.view_settings.look = 'AgX - Medium High Contrast'
bpy.context.view_layer.update()
